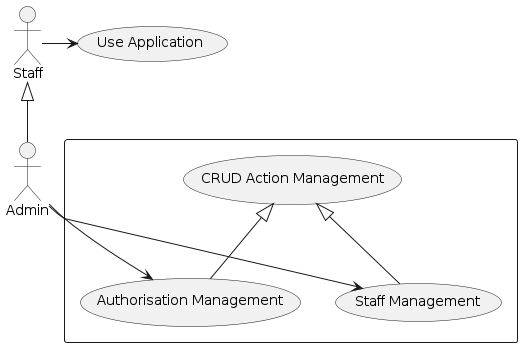

The diagram above was rendered by PlantUML. Its source (embedded in the PNG):
@startuml
actor Admin
actor Staff

rectangle {
  (CRUD Action Management) as action
  (Authorisation Management) as authorisationMgmt
  (Staff Management) as staffMgmt 
  
  action <|-- authorisationMgmt
  action <|-- staffMgmt
}

(Use Application) as (app)

Staff <|-- Admin
Staff -> app
Admin --> authorisationMgmt
Admin --> staffMgmt
@enduml